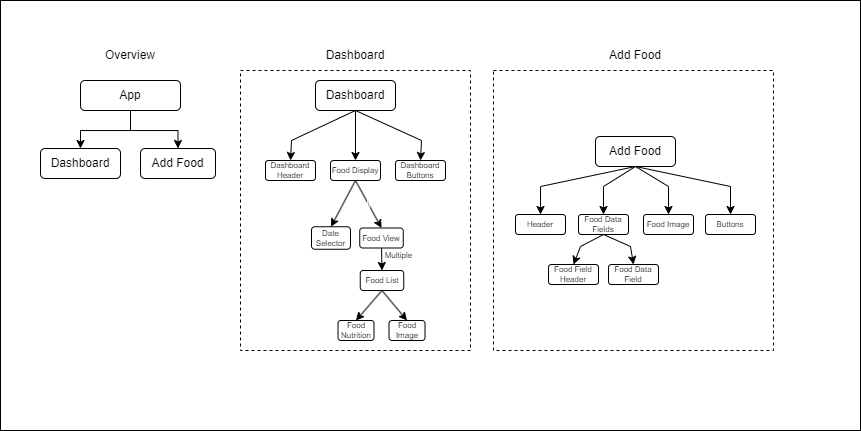

The diagram above was exported from draw.io. Its source (the exported page's mxGraphModel, read from the mxfile embedded in the PNG):
<mxGraphModel dx="270" dy="427" grid="1" gridSize="10" guides="1" tooltips="1" connect="1" arrows="1" fold="1" page="1" pageScale="1" pageWidth="827" pageHeight="1169" math="0" shadow="0">
  <root>
    <mxCell id="0" />
    <mxCell id="1" parent="0" />
    <mxCell id="lGVW7OkiSaux8DdQ8_OI-69" value="" style="rounded=0;whiteSpace=wrap;html=1;" parent="1" vertex="1">
      <mxGeometry x="110" y="40" width="860" height="430" as="geometry" />
    </mxCell>
    <mxCell id="lGVW7OkiSaux8DdQ8_OI-47" value="" style="rounded=0;whiteSpace=wrap;html=1;fillColor=none;dashed=1;" parent="1" vertex="1">
      <mxGeometry x="603" y="110" width="280" height="280" as="geometry" />
    </mxCell>
    <mxCell id="lGVW7OkiSaux8DdQ8_OI-32" value="" style="rounded=0;whiteSpace=wrap;html=1;fillColor=none;dashed=1;" parent="1" vertex="1">
      <mxGeometry x="350" y="110" width="230" height="280" as="geometry" />
    </mxCell>
    <mxCell id="lGVW7OkiSaux8DdQ8_OI-5" style="edgeStyle=orthogonalEdgeStyle;rounded=0;orthogonalLoop=1;jettySize=auto;html=1;entryX=0.5;entryY=0;entryDx=0;entryDy=0;" parent="1" source="lGVW7OkiSaux8DdQ8_OI-1" target="lGVW7OkiSaux8DdQ8_OI-3" edge="1">
      <mxGeometry relative="1" as="geometry" />
    </mxCell>
    <mxCell id="lGVW7OkiSaux8DdQ8_OI-46" style="edgeStyle=orthogonalEdgeStyle;rounded=0;orthogonalLoop=1;jettySize=auto;html=1;entryX=0.5;entryY=0;entryDx=0;entryDy=0;" parent="1" source="lGVW7OkiSaux8DdQ8_OI-1" target="lGVW7OkiSaux8DdQ8_OI-4" edge="1">
      <mxGeometry relative="1" as="geometry" />
    </mxCell>
    <mxCell id="lGVW7OkiSaux8DdQ8_OI-1" value="App" style="rounded=1;whiteSpace=wrap;html=1;" parent="1" vertex="1">
      <mxGeometry x="190" y="120" width="100" height="30" as="geometry" />
    </mxCell>
    <mxCell id="lGVW7OkiSaux8DdQ8_OI-2" value="Overview" style="text;html=1;strokeColor=none;fillColor=none;align=center;verticalAlign=middle;whiteSpace=wrap;rounded=0;" parent="1" vertex="1">
      <mxGeometry x="210" y="80" width="60" height="30" as="geometry" />
    </mxCell>
    <mxCell id="lGVW7OkiSaux8DdQ8_OI-3" value="Dashboard" style="rounded=1;whiteSpace=wrap;html=1;" parent="1" vertex="1">
      <mxGeometry x="150" y="188" width="80" height="30" as="geometry" />
    </mxCell>
    <mxCell id="lGVW7OkiSaux8DdQ8_OI-4" value="Add Food" style="rounded=1;whiteSpace=wrap;html=1;" parent="1" vertex="1">
      <mxGeometry x="250" y="188" width="75" height="30" as="geometry" />
    </mxCell>
    <mxCell id="lGVW7OkiSaux8DdQ8_OI-7" value="Dashboard" style="text;html=1;strokeColor=none;fillColor=none;align=center;verticalAlign=middle;whiteSpace=wrap;rounded=0;" parent="1" vertex="1">
      <mxGeometry x="435" y="80" width="60" height="30" as="geometry" />
    </mxCell>
    <mxCell id="lGVW7OkiSaux8DdQ8_OI-14" style="edgeStyle=orthogonalEdgeStyle;rounded=0;orthogonalLoop=1;jettySize=auto;html=1;entryX=0.5;entryY=0;entryDx=0;entryDy=0;fontSize=8;" parent="1" source="lGVW7OkiSaux8DdQ8_OI-8" target="lGVW7OkiSaux8DdQ8_OI-13" edge="1">
      <mxGeometry relative="1" as="geometry" />
    </mxCell>
    <mxCell id="lGVW7OkiSaux8DdQ8_OI-8" value="Dashboard" style="rounded=1;whiteSpace=wrap;html=1;fontSize=12;" parent="1" vertex="1">
      <mxGeometry x="425" y="120" width="80" height="30" as="geometry" />
    </mxCell>
    <mxCell id="lGVW7OkiSaux8DdQ8_OI-10" value="&lt;font style=&quot;font-size: 8px;&quot;&gt;Dashboard Header&lt;/font&gt;" style="rounded=1;whiteSpace=wrap;html=1;fontSize=8;" parent="1" vertex="1">
      <mxGeometry x="375" y="200" width="50" height="20" as="geometry" />
    </mxCell>
    <mxCell id="lGVW7OkiSaux8DdQ8_OI-12" value="" style="endArrow=classic;html=1;rounded=0;entryX=0.5;entryY=0;entryDx=0;entryDy=0;exitX=0.5;exitY=1;exitDx=0;exitDy=0;fontSize=8;" parent="1" source="lGVW7OkiSaux8DdQ8_OI-8" target="lGVW7OkiSaux8DdQ8_OI-10" edge="1">
      <mxGeometry width="50" height="50" relative="1" as="geometry">
        <mxPoint x="431" y="220" as="sourcePoint" />
        <mxPoint x="481" y="170" as="targetPoint" />
        <Array as="points">
          <mxPoint x="401" y="180" />
        </Array>
      </mxGeometry>
    </mxCell>
    <mxCell id="lGVW7OkiSaux8DdQ8_OI-13" value="&lt;font style=&quot;font-size: 8px;&quot;&gt;Food Display&lt;/font&gt;" style="rounded=1;whiteSpace=wrap;html=1;fontSize=8;" parent="1" vertex="1">
      <mxGeometry x="440" y="200" width="50" height="20" as="geometry" />
    </mxCell>
    <mxCell id="lGVW7OkiSaux8DdQ8_OI-15" value="&lt;font style=&quot;font-size: 8px;&quot;&gt;Dashboard Buttons&lt;/font&gt;" style="rounded=1;whiteSpace=wrap;html=1;fontSize=8;" parent="1" vertex="1">
      <mxGeometry x="505" y="200" width="50" height="20" as="geometry" />
    </mxCell>
    <mxCell id="lGVW7OkiSaux8DdQ8_OI-16" value="" style="endArrow=classic;html=1;rounded=0;entryX=0.5;entryY=0;entryDx=0;entryDy=0;exitX=0.5;exitY=1;exitDx=0;exitDy=0;fontSize=8;" parent="1" source="lGVW7OkiSaux8DdQ8_OI-8" target="lGVW7OkiSaux8DdQ8_OI-15" edge="1">
      <mxGeometry width="50" height="50" relative="1" as="geometry">
        <mxPoint x="475" y="160" as="sourcePoint" />
        <mxPoint x="410" y="210" as="targetPoint" />
        <Array as="points">
          <mxPoint x="531" y="180" />
        </Array>
      </mxGeometry>
    </mxCell>
    <mxCell id="lGVW7OkiSaux8DdQ8_OI-19" value="&lt;font style=&quot;font-size: 8px;&quot;&gt;Date Selector&lt;/font&gt;" style="rounded=1;whiteSpace=wrap;html=1;fontSize=8;" parent="1" vertex="1">
      <mxGeometry x="421" y="266.25" width="39" height="22.5" as="geometry" />
    </mxCell>
    <mxCell id="lGVW7OkiSaux8DdQ8_OI-22" value="" style="endArrow=classic;html=1;rounded=0;exitX=0.5;exitY=1;exitDx=0;exitDy=0;entryX=0.5;entryY=0;entryDx=0;entryDy=0;fontSize=8;" parent="1" source="lGVW7OkiSaux8DdQ8_OI-13" target="lGVW7OkiSaux8DdQ8_OI-19" edge="1">
      <mxGeometry width="50" height="50" relative="1" as="geometry">
        <mxPoint x="481" y="260" as="sourcePoint" />
        <mxPoint x="531" y="210" as="targetPoint" />
      </mxGeometry>
    </mxCell>
    <mxCell id="lGVW7OkiSaux8DdQ8_OI-23" value="\" style="endArrow=classic;html=1;rounded=0;exitX=0.5;exitY=1;exitDx=0;exitDy=0;fontSize=8;entryX=0.5;entryY=0;entryDx=0;entryDy=0;" parent="1" source="lGVW7OkiSaux8DdQ8_OI-13" target="3XvR2nqikhrRm-OZNU_D-2" edge="1">
      <mxGeometry width="50" height="50" relative="1" as="geometry">
        <mxPoint x="481" y="260" as="sourcePoint" />
        <mxPoint x="491" y="270" as="targetPoint" />
      </mxGeometry>
    </mxCell>
    <mxCell id="lGVW7OkiSaux8DdQ8_OI-30" value="Add Food" style="text;html=1;strokeColor=none;fillColor=none;align=center;verticalAlign=middle;whiteSpace=wrap;rounded=0;" parent="1" vertex="1">
      <mxGeometry x="715" y="80" width="60" height="30" as="geometry" />
    </mxCell>
    <mxCell id="lGVW7OkiSaux8DdQ8_OI-31" value="Add Food" style="rounded=1;whiteSpace=wrap;html=1;" parent="1" vertex="1">
      <mxGeometry x="705" y="176" width="80" height="30" as="geometry" />
    </mxCell>
    <mxCell id="lGVW7OkiSaux8DdQ8_OI-38" value="&lt;font style=&quot;font-size: 8px;&quot;&gt;Food List&lt;/font&gt;" style="rounded=1;whiteSpace=wrap;html=1;fontSize=8;" parent="1" vertex="1">
      <mxGeometry x="469.75" y="310" width="43.5" height="20" as="geometry" />
    </mxCell>
    <mxCell id="lGVW7OkiSaux8DdQ8_OI-41" value="Food Nutrition" style="rounded=1;whiteSpace=wrap;html=1;fontSize=8;spacing=1;" parent="1" vertex="1">
      <mxGeometry x="447.5" y="360" width="36" height="20" as="geometry" />
    </mxCell>
    <mxCell id="lGVW7OkiSaux8DdQ8_OI-42" value="Food Image" style="rounded=1;whiteSpace=wrap;html=1;fontSize=8;spacing=1;" parent="1" vertex="1">
      <mxGeometry x="498.5" y="360" width="36" height="20" as="geometry" />
    </mxCell>
    <mxCell id="lGVW7OkiSaux8DdQ8_OI-44" value="" style="endArrow=classic;html=1;rounded=0;exitX=0.5;exitY=1;exitDx=0;exitDy=0;entryX=0.5;entryY=0;entryDx=0;entryDy=0;" parent="1" source="lGVW7OkiSaux8DdQ8_OI-38" target="lGVW7OkiSaux8DdQ8_OI-41" edge="1">
      <mxGeometry width="50" height="50" relative="1" as="geometry">
        <mxPoint x="451" y="284" as="sourcePoint" />
        <mxPoint x="501" y="234" as="targetPoint" />
      </mxGeometry>
    </mxCell>
    <mxCell id="lGVW7OkiSaux8DdQ8_OI-45" value="" style="endArrow=classic;html=1;rounded=0;exitX=0.5;exitY=1;exitDx=0;exitDy=0;entryX=0.5;entryY=0;entryDx=0;entryDy=0;" parent="1" source="lGVW7OkiSaux8DdQ8_OI-38" target="lGVW7OkiSaux8DdQ8_OI-42" edge="1">
      <mxGeometry width="50" height="50" relative="1" as="geometry">
        <mxPoint x="451" y="284" as="sourcePoint" />
        <mxPoint x="501" y="234" as="targetPoint" />
      </mxGeometry>
    </mxCell>
    <mxCell id="lGVW7OkiSaux8DdQ8_OI-48" value="&lt;font style=&quot;font-size: 8px;&quot;&gt;Header&lt;/font&gt;" style="rounded=1;whiteSpace=wrap;html=1;fontSize=8;" parent="1" vertex="1">
      <mxGeometry x="625" y="254" width="50" height="20" as="geometry" />
    </mxCell>
    <mxCell id="lGVW7OkiSaux8DdQ8_OI-49" value="" style="endArrow=classic;html=1;rounded=0;entryX=0.5;entryY=0;entryDx=0;entryDy=0;exitX=0.5;exitY=1;exitDx=0;exitDy=0;fontSize=8;" parent="1" source="lGVW7OkiSaux8DdQ8_OI-31" target="lGVW7OkiSaux8DdQ8_OI-48" edge="1">
      <mxGeometry width="50" height="50" relative="1" as="geometry">
        <mxPoint x="747" y="206" as="sourcePoint" />
        <mxPoint x="763" y="226" as="targetPoint" />
        <Array as="points">
          <mxPoint x="650" y="226" />
        </Array>
      </mxGeometry>
    </mxCell>
    <mxCell id="lGVW7OkiSaux8DdQ8_OI-52" value="&lt;font style=&quot;font-size: 8px;&quot;&gt;Food Image&lt;/font&gt;" style="rounded=1;whiteSpace=wrap;html=1;fontSize=8;" parent="1" vertex="1">
      <mxGeometry x="753" y="254" width="50" height="20" as="geometry" />
    </mxCell>
    <mxCell id="lGVW7OkiSaux8DdQ8_OI-55" value="&lt;font style=&quot;font-size: 8px;&quot;&gt;Buttons&lt;/font&gt;" style="rounded=1;whiteSpace=wrap;html=1;fontSize=8;" parent="1" vertex="1">
      <mxGeometry x="815" y="254" width="50" height="20" as="geometry" />
    </mxCell>
    <mxCell id="lGVW7OkiSaux8DdQ8_OI-56" value="" style="endArrow=classic;html=1;rounded=0;exitX=0.5;exitY=1;exitDx=0;exitDy=0;entryX=0.5;entryY=0;entryDx=0;entryDy=0;" parent="1" source="lGVW7OkiSaux8DdQ8_OI-31" target="lGVW7OkiSaux8DdQ8_OI-50" edge="1">
      <mxGeometry width="50" height="50" relative="1" as="geometry">
        <mxPoint x="620" y="286" as="sourcePoint" />
        <mxPoint x="670" y="236" as="targetPoint" />
        <Array as="points">
          <mxPoint x="713" y="226" />
        </Array>
      </mxGeometry>
    </mxCell>
    <mxCell id="lGVW7OkiSaux8DdQ8_OI-57" value="" style="endArrow=classic;html=1;rounded=0;exitX=0.5;exitY=1;exitDx=0;exitDy=0;entryX=0.5;entryY=0;entryDx=0;entryDy=0;" parent="1" source="lGVW7OkiSaux8DdQ8_OI-31" target="lGVW7OkiSaux8DdQ8_OI-52" edge="1">
      <mxGeometry width="50" height="50" relative="1" as="geometry">
        <mxPoint x="755" y="216" as="sourcePoint" />
        <mxPoint x="738" y="266" as="targetPoint" />
        <Array as="points">
          <mxPoint x="778" y="226" />
        </Array>
      </mxGeometry>
    </mxCell>
    <mxCell id="lGVW7OkiSaux8DdQ8_OI-58" value="" style="endArrow=classic;html=1;rounded=0;exitX=0.5;exitY=1;exitDx=0;exitDy=0;entryX=0.5;entryY=0;entryDx=0;entryDy=0;" parent="1" source="lGVW7OkiSaux8DdQ8_OI-31" target="lGVW7OkiSaux8DdQ8_OI-55" edge="1">
      <mxGeometry width="50" height="50" relative="1" as="geometry">
        <mxPoint x="765" y="226" as="sourcePoint" />
        <mxPoint x="748" y="276" as="targetPoint" />
        <Array as="points">
          <mxPoint x="840" y="226" />
        </Array>
      </mxGeometry>
    </mxCell>
    <mxCell id="lGVW7OkiSaux8DdQ8_OI-50" value="&lt;font style=&quot;font-size: 8px;&quot;&gt;Food Data Fields&lt;/font&gt;" style="rounded=1;whiteSpace=wrap;html=1;fontSize=8;movable=1;resizable=1;rotatable=1;deletable=1;editable=1;locked=0;connectable=1;" parent="1" vertex="1">
      <mxGeometry x="688" y="254" width="50" height="20" as="geometry" />
    </mxCell>
    <mxCell id="lGVW7OkiSaux8DdQ8_OI-62" value="&lt;font style=&quot;font-size: 8px;&quot;&gt;Food Field Header&lt;/font&gt;" style="rounded=1;whiteSpace=wrap;html=1;fontSize=8;movable=1;resizable=1;rotatable=1;deletable=1;editable=1;locked=0;connectable=1;" parent="1" vertex="1">
      <mxGeometry x="658" y="304" width="50" height="20" as="geometry" />
    </mxCell>
    <mxCell id="lGVW7OkiSaux8DdQ8_OI-63" value="&lt;font style=&quot;font-size: 8px;&quot;&gt;Food Data Field&lt;/font&gt;" style="rounded=1;whiteSpace=wrap;html=1;fontSize=8;movable=1;resizable=1;rotatable=1;deletable=1;editable=1;locked=0;connectable=1;" parent="1" vertex="1">
      <mxGeometry x="718" y="304" width="50" height="20" as="geometry" />
    </mxCell>
    <mxCell id="lGVW7OkiSaux8DdQ8_OI-64" value="" style="endArrow=classic;html=1;rounded=0;exitX=0.5;exitY=1;exitDx=0;exitDy=0;entryX=0.5;entryY=0;entryDx=0;entryDy=0;" parent="1" source="lGVW7OkiSaux8DdQ8_OI-50" target="lGVW7OkiSaux8DdQ8_OI-62" edge="1">
      <mxGeometry width="50" height="50" relative="1" as="geometry">
        <mxPoint x="620" y="316" as="sourcePoint" />
        <mxPoint x="670" y="266" as="targetPoint" />
        <Array as="points">
          <mxPoint x="690" y="286" />
        </Array>
      </mxGeometry>
    </mxCell>
    <mxCell id="lGVW7OkiSaux8DdQ8_OI-65" value="" style="endArrow=classic;html=1;rounded=0;exitX=0.5;exitY=1;exitDx=0;exitDy=0;entryX=0.5;entryY=0;entryDx=0;entryDy=0;" parent="1" source="lGVW7OkiSaux8DdQ8_OI-50" target="lGVW7OkiSaux8DdQ8_OI-63" edge="1">
      <mxGeometry width="50" height="50" relative="1" as="geometry">
        <mxPoint x="723" y="284" as="sourcePoint" />
        <mxPoint x="693" y="306" as="targetPoint" />
        <Array as="points">
          <mxPoint x="740" y="286" />
        </Array>
      </mxGeometry>
    </mxCell>
    <mxCell id="3XvR2nqikhrRm-OZNU_D-2" value="&lt;font style=&quot;font-size: 8px;&quot;&gt;Food View&lt;/font&gt;" style="rounded=1;whiteSpace=wrap;html=1;fontSize=8;" vertex="1" parent="1">
      <mxGeometry x="469.25" y="267.5" width="43.5" height="20" as="geometry" />
    </mxCell>
    <mxCell id="3XvR2nqikhrRm-OZNU_D-8" value="" style="endArrow=classic;html=1;rounded=0;exitX=0.5;exitY=1;exitDx=0;exitDy=0;entryX=0.5;entryY=0;entryDx=0;entryDy=0;" edge="1" parent="1" source="3XvR2nqikhrRm-OZNU_D-2" target="lGVW7OkiSaux8DdQ8_OI-38">
      <mxGeometry width="50" height="50" relative="1" as="geometry">
        <mxPoint x="480" y="390" as="sourcePoint" />
        <mxPoint x="530" y="340" as="targetPoint" />
      </mxGeometry>
    </mxCell>
    <mxCell id="3XvR2nqikhrRm-OZNU_D-10" value="&lt;font style=&quot;font-size: 8px;&quot;&gt;Multiple&lt;/font&gt;" style="text;html=1;strokeColor=none;fillColor=none;align=center;verticalAlign=middle;whiteSpace=wrap;rounded=0;" vertex="1" parent="1">
      <mxGeometry x="490" y="288.75" width="36.5" height="10" as="geometry" />
    </mxCell>
  </root>
</mxGraphModel>